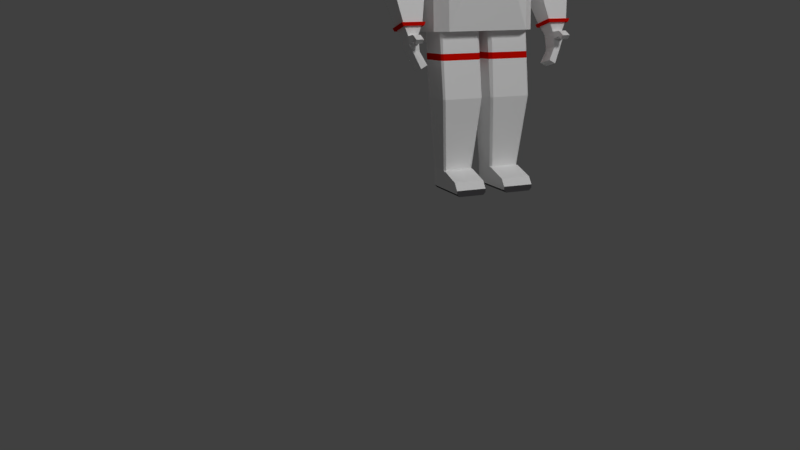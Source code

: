 # Source: Astronaut.blend  (saved by Blender 2.79.0; exported with 4.5.12 LTS)
import bpy
from mathutils import Matrix  # noqa: F401  (used for matrix-valued properties, if any)

bpy.ops.wm.read_factory_settings(use_empty=True)
scene = bpy.context.scene
scene.name = 'Scene'

# ---- collections
col_collection_1 = bpy.data.collections.new('Collection 1'); scene.collection.children.link(col_collection_1)

# ---- materials (node trees are filled in below, after node groups)
mat_white = bpy.data.materials.new('White')
mat_white.alpha_threshold = 0.0
mat_white.use_transparent_shadow = False
mat_white.diffuse_color = (1.0, 1.0, 1.0, 1.0)
mat_white.roughness = 0.5
mat_white.line_color = (0.0, 0.0, 0.0, 1.0)
mat_visor = bpy.data.materials.new('Visor')
mat_visor.alpha_threshold = 0.0
mat_visor.use_transparent_shadow = False
mat_visor.diffuse_color = (0.0, 0.0, 0.0, 1.0)
mat_visor.specular_color = (0.01739, 0.01739, 0.01739)
mat_visor.roughness = 0.5
mat_visor.specular_intensity = 1.0
mat_red = bpy.data.materials.new('Red')
mat_red.alpha_threshold = 0.0
mat_red.use_transparent_shadow = False
mat_red.diffuse_color = (0.8, 0.004052, 0.0, 1.0)
mat_red.roughness = 0.5
mat_blue = bpy.data.materials.new('Blue')
mat_blue.alpha_threshold = 0.0
mat_blue.use_transparent_shadow = False
mat_blue.diffuse_color = (0.003541, 0.009028, 0.2738, 1.0)
mat_blue.roughness = 0.5
mat_grey = bpy.data.materials.new('Grey')
mat_grey.alpha_threshold = 0.0
mat_grey.use_transparent_shadow = False
mat_grey.diffuse_color = (0.07127, 0.06933, 0.07323, 1.0)
mat_grey.roughness = 0.5

# ---- material node trees

# ---- world
world_world = bpy.data.worlds.new('World'); scene.world = world_world
world_world.color = (0.05088, 0.05088, 0.05088)
world_world.use_sun_shadow = False
world_world.sun_shadow_jitter_overblur = 0.0
world_world.cycles.sampling_method = 'MANUAL'

# ---- cameras
cam_camera = bpy.data.cameras.new('Camera')
cam_camera.clip_end = 100.0
cam_camera.lens = 35.0
cam_camera.sensor_width = 32.0
cam_camera.sensor_height = 18.0
cam_camera.ortho_scale = 7.314
cam_camera.dof.focus_distance = 0.0
cam_camera.dof.aperture_fstop = 128.0

# ---- lights
light_sun = bpy.data.lights.new('Sun', 'SUN')
light_sun.transmission_factor = 0.0
light_sun.angle = 0.1993
light_sun.energy = 1.0
light_sun.shadow_buffer_clip_start = 0.5
light_sun.shadow_soft_size = 0.1
light_sun.shadow_cascade_max_distance = 1000.0
light_lamp = bpy.data.lights.new('Lamp', 'POINT')
light_lamp.transmission_factor = 0.0
light_lamp.cutoff_distance = 30.0
light_lamp.energy = 100.0
light_lamp.shadow_buffer_clip_start = 1.001
light_lamp.shadow_soft_size = 0.1
light_lamp.shadow_maximum_resolution = 0.006
light_lamp.use_absolute_resolution = True

# ---- meshes
me_icosphere = bpy.data.meshes.new('Icosphere')
me_icosphere.from_pydata([(0.0, 0.0, -1.0), (-0.8944, 0.0, -0.4472), (-0.2764, 0.8506, -0.4472), (-0.7236, 0.5257, 0.4472), (0.0, 0.0, 1.0), (-0.07761, -0.2389, -0.9679), (-0.7534, 0.0, -0.6575), (-0.5257, 0.0, -0.8507), (-0.2511, 0.0, -0.9679), (-0.8311, -0.2389, -0.5023), (-0.2328, 0.7166, -0.6575), (-0.1625, 0.5, -0.8507), (-0.07761, 0.2389, -0.9679), (-0.8311, 0.2389, -0.5023), (-0.6882, 0.5, -0.5257), (-0.484, 0.7166, -0.5023), (-0.02964, 0.8642, -0.5023), (-0.9566, -0.1476, -0.2511), (-0.6872, 0.6817, 0.2512), (-0.5878, 0.809, -1.752e-08), (-0.436, 0.8642, -0.2512), (-0.9566, 0.1476, -0.2511), (-0.9511, 0.309, 1.752e-08), (-0.8607, 0.4429, 0.2512), (-0.1552, 0.9554, -0.2512), (0.0, 1.0, 1.752e-08), (-0.8506, 0.0, 0.5257), (-0.8127, 0.2952, 0.5023), (-0.5319, 0.6817, 0.5023), (-0.2629, 0.809, 0.5257), (-0.2032, -0.1476, 0.9679), (-0.4253, -0.309, 0.8507), (-0.2032, 0.1476, 0.9679), (-0.4253, 0.309, 0.8507), (-0.6095, 0.4429, 0.6575), (-0.1382, 0.4253, 0.8944), (-0.05279, 0.6882, 0.7236), (-0.3618, 0.5878, 0.7236), (-0.4472, 0.0, 0.8944), (-0.6708, 0.1625, 0.7236), (-0.6708, -0.1625, 0.7236), (-0.1382, -0.4253, 0.8944), (-0.1382, 0.9511, 0.2764), (-0.309, 0.9511, -4.92e-07), (-0.4472, 0.8506, 0.2764), (-0.9472, 0.1625, 0.2764), (-1.0, -3.608e-07, 6.232e-07), (-0.809, 0.5878, -7.845e-14), (-0.6708, 0.6882, -0.2764), (-0.8618, 0.4253, -0.2764), (1.0, 0.0, 0.0), (-0.4472, 0.5257, -0.7236), (-0.3618, 0.2629, -0.8944), (-0.6382, 0.2629, -0.7236), (-0.6382, -0.2629, -0.7236), (-0.3618, -0.2629, -0.8944), (-0.000324, -0.7477, -0.495), (-0.2399, -0.7384, -0.4437), (-0.1216, -0.8359, -0.2523), (-0.6416, -0.5671, 0.245), (-0.68, -0.4187, 0.4364), (-0.4916, -0.5671, 0.4876), (-0.5666, -0.3363, 0.6376), (-0.1966, -0.6051, -0.6449), (-0.1266, -0.3895, -0.8341), (-0.06872, -0.2115, -0.9381), (-0.4392, -0.6051, -0.495), (-0.6398, -0.3895, -0.5169), (-0.7843, -0.1881, -0.4824), (-0.8092, -0.3363, 0.245), (-0.8964, -0.2031, -0.003673), (-0.9095, -0.09713, -0.2319), (-0.3929, -0.7477, -0.2523), (-0.5418, -0.6912, -0.003674), (-0.2246, -0.6912, 0.5096), (-0.7629, -0.1937, 0.4876), (-0.8193, 0.04299, 0.49), (-0.4168, -0.2396, 0.8033), (-0.6558, -0.09456, 0.6807), (-0.1342, -0.3561, 0.8445), (-0.02251, -0.5707, 0.7043), (-0.3172, -0.4749, 0.7043), (-0.9137, 0.1675, 0.2698), (-0.8934, -0.05633, 0.2642), (-0.9514, 0.04309, 0.02686), (-0.4013, -0.7337, 0.2642), (-0.1066, -0.8294, 0.2642), (-0.2695, -0.8294, 0.0005337), (-0.7574, -0.475, -0.007881), (-0.6256, -0.5707, -0.2715), (-0.8078, -0.32, -0.2715), (-0.5869, -0.2217, -0.7021), (-0.4055, -0.4108, -0.7117), (-0.3208, -0.2217, -0.8665), (0.003865, -0.8731, -0.00328), (0.003864, 0.6387, 0.7571), (0.003864, 0.3092, -0.9402), (0.003865, 0.8092, 0.5715), (0.003864, 0.9989, 0.006253), (0.003865, -0.5808, -0.6922), (0.003865, 0.2149, 0.9679), (0.003865, -0.87, -0.04927), (0.003865, 0.9532, 0.2642), (0.003865, -0.01189, 0.9984), (0.003865, -0.8319, 0.2569), (0.003865, -0.7767, 0.4085), (0.003864, 0.6454, -0.7525), (0.003865, -0.2149, 0.9679), (0.003865, 0.01189, 0.9984), (0.003865, 0.9994, 1.73e-08), (0.003865, -0.3785, -0.8507), (0.003865, 0.4606, 0.8737), (0.003865, -0.2124, -0.9679), (0.003865, 0.9986, -0.007729), (0.003864, 0.2124, -0.9679), (0.003865, -0.6244, 0.6386), (0.003864, 0.8815, -0.4572), (0.003865, -0.4054, 0.8628), (0.003865, 0.9531, -0.2648), (0.003864, -0.3092, -0.9402), (0.003865, 0.6938, 0.7105), (0.003865, -0.8331, -0.2606), (0.003865, -0.8678, 0.05077), (0.003865, -0.002808, -0.9994), (0.003864, -0.5004, -0.7592), (0.003865, 0.4587, -0.8749), (0.003865, -0.3026, 0.9428), (0.003865, 0.8593, 0.5044), (0.003864, 0.8775, 0.4676), (0.003865, -0.7359, 0.4922), (0.003865, 0.3026, 0.9428), (0.003865, 0.0, 0.9995), (0.003865, 0.8579, -0.505), (0.003865, 0.693, -0.7123), (0.003865, -0.4606, 0.9058), (0.003864, -0.2689, -0.9119), (0.003865, 0.002808, -0.9994), (0.003865, 0.7926, -0.5923)], [], [(0, 123, 112, 5), (0, 5, 8), (0, 8, 12), (0, 12, 114, 136), (1, 9, 17), (2, 15, 20), (1, 17, 21), (2, 20, 24), (3, 27, 34), (35, 33, 32), (36, 37, 35), (35, 37, 33), (37, 34, 33), (36, 29, 37), (29, 28, 37), (37, 28, 34), (28, 3, 34), (32, 30, 4), (33, 38, 32), (34, 39, 33), (32, 38, 30), (38, 31, 30), (33, 39, 38), (39, 40, 38), (38, 40, 31), (34, 27, 39), (27, 26, 39), (39, 26, 40), (30, 107, 103, 4), (31, 41, 30), (30, 41, 126, 107), (41, 134, 126), (25, 42, 102, 98), (24, 43, 25), (42, 29, 127, 128), (25, 43, 42), (43, 44, 42), (42, 44, 29), (44, 28, 29), (24, 20, 43), (20, 19, 43), (43, 19, 44), (19, 18, 44), (44, 18, 28), (18, 3, 28), (23, 27, 3), (22, 45, 23), (21, 46, 22), (23, 45, 27), (45, 26, 27), (22, 46, 45), (21, 17, 46), (16, 2, 24), (18, 23, 3), (19, 47, 18), (20, 48, 19), (18, 47, 23), (47, 22, 23), (19, 48, 47), (48, 49, 47), (47, 49, 22), (49, 21, 22), (20, 15, 48), (15, 14, 48), (48, 14, 49), (14, 13, 49), (49, 13, 21), (13, 1, 21), (26, 45, 82, 76), (55, 5, 65, 93), (12, 11, 125, 96), (11, 10, 133, 106), (10, 2, 16), (10, 15, 2), (11, 51, 10), (12, 52, 11), (10, 51, 15), (51, 14, 15), (11, 52, 51), (52, 53, 51), (51, 53, 14), (53, 13, 14), (12, 8, 52), (8, 7, 52), (52, 7, 53), (7, 6, 53), (53, 6, 13), (6, 1, 13), (6, 9, 1), (7, 54, 6), (8, 55, 7), (6, 54, 9), (7, 55, 54), (40, 26, 76, 78), (17, 9, 68, 71), (8, 5, 55), (46, 17, 71, 84), (5, 119, 135, 65), (41, 31, 77, 79), (54, 55, 93, 91), (31, 40, 78, 77), (9, 54, 91, 68), (45, 46, 84, 82), (5, 112, 119), (57, 56, 58), (57, 58, 72), (60, 61, 62), (78, 62, 77), (76, 75, 78), (78, 75, 62), (75, 60, 62), (62, 81, 77), (77, 81, 79), (81, 80, 79), (56, 121, 58), (56, 63, 99), (62, 61, 81), (61, 74, 81), (81, 74, 80), (74, 129, 115, 80), (79, 80, 115, 117), (84, 83, 82), (82, 83, 76), (83, 75, 76), (71, 70, 84), (84, 70, 83), (70, 69, 83), (83, 69, 75), (69, 60, 75), (59, 61, 60), (73, 85, 59), (72, 87, 73), (59, 85, 61), (85, 74, 61), (73, 87, 85), (87, 86, 85), (85, 86, 74), (86, 105, 129, 74), (72, 58, 87), (58, 101, 94, 87), (87, 94, 122, 86), (86, 104, 105), (69, 59, 60), (70, 88, 69), (71, 90, 70), (69, 88, 59), (88, 73, 59), (70, 90, 88), (90, 89, 88), (88, 89, 73), (89, 72, 73), (71, 68, 90), (68, 67, 90), (90, 67, 89), (67, 66, 89), (89, 66, 72), (66, 57, 72), (58, 121, 101), (91, 67, 68), (93, 92, 91), (91, 92, 67), (92, 66, 67), (65, 64, 93), (93, 64, 92), (64, 63, 92), (92, 63, 66), (63, 57, 66), (63, 56, 57), (64, 124, 99, 63), (65, 135, 110, 64), (64, 110, 124), (128, 102, 42), (131, 108, 4), (132, 137, 16), (109, 113, 25), (103, 131, 4), (137, 133, 10, 16), (120, 97, 36), (95, 120, 36), (116, 132, 16), (106, 125, 11), (108, 100, 32, 4), (96, 114, 12), (111, 95, 36, 35), (113, 118, 24, 25), (117, 134, 41, 79), (97, 127, 29, 36), (100, 130, 35, 32), (122, 104, 86), (118, 116, 16, 24), (130, 111, 35), (98, 109, 25), (136, 123, 0)])
me_icosphere.polygons.foreach_set('use_smooth', [0, 0, 0, 0, 0, 0, 0, 0, 0, 0, 0, 0, 0, 0, 0, 0, 0, 0, 0, 0, 0, 0, 0, 0, 0, 0, 0, 0, 0, 0, 0, 0, 0, 0, 0, 0, 0, 0, 0, 0, 0, 0, 0, 0, 0, 0, 0, 0, 0, 0, 0, 0, 0, 0, 0, 0, 0, 0, 0, 0, 0, 0, 0, 0, 0, 0, 0, 0, 0, 0, 0, 0, 0, 0, 0, 0, 0, 0, 0, 0, 0, 0, 0, 0, 0, 0, 0, 0, 0, 0, 0, 0, 0, 0, 0, 0, 0, 0, 0, 0, 0, 0, 0, 0, 1, 1, 1, 1, 1, 1, 1, 1, 1, 1, 1, 1, 1, 1, 1, 1, 1, 1, 1, 1, 1, 1, 1, 1, 1, 1, 1, 1, 1, 1, 1, 1, 1, 1, 1, 1, 1, 1, 1, 1, 1, 1, 1, 1, 1, 1, 1, 1, 1, 1, 1, 1, 1, 1, 1, 1, 1, 1, 1, 1, 1, 1, 1, 1, 1, 1, 1, 0, 0, 0, 0, 0, 0, 0, 0, 0, 0, 0, 0, 0, 0, 0, 0, 0, 1, 0, 0, 0, 0])
me_icosphere.polygons.foreach_set('material_index', [0, 0, 0, 0, 0, 0, 0, 0, 0, 0, 0, 0, 0, 0, 0, 0, 0, 0, 0, 0, 0, 0, 0, 0, 0, 0, 0, 0, 0, 0, 0, 0, 0, 0, 0, 0, 0, 0, 0, 0, 0, 0, 0, 0, 0, 0, 0, 0, 0, 0, 0, 0, 0, 0, 0, 0, 0, 0, 0, 0, 0, 0, 0, 0, 0, 0, 0, 0, 0, 0, 0, 0, 0, 0, 0, 0, 0, 0, 0, 0, 0, 0, 0, 0, 0, 0, 0, 0, 0, 0, 0, 0, 0, 0, 0, 0, 0, 0, 0, 0, 0, 0, 0, 0, 1, 1, 1, 1, 1, 1, 1, 1, 1, 1, 1, 1, 1, 1, 1, 1, 1, 1, 1, 1, 1, 1, 1, 1, 1, 1, 1, 1, 1, 1, 1, 1, 1, 1, 1, 1, 1, 1, 1, 1, 1, 1, 1, 1, 1, 1, 1, 1, 1, 1, 1, 1, 1, 1, 1, 1, 1, 1, 1, 1, 1, 1, 1, 1, 1, 1, 1, 0, 0, 0, 0, 0, 0, 0, 0, 0, 0, 0, 0, 0, 0, 0, 0, 0, 1, 0, 0, 0, 0])
me_icosphere.materials.append(mat_white)
me_icosphere.materials.append(mat_visor)
me_icosphere.use_remesh_preserve_volume = False
me_icosphere.use_remesh_preserve_attributes = False
me_icosphere.use_mirror_vertex_groups = False
me_icosphere.update()
me_cube = bpy.data.meshes.new('Cube')
me_cube.from_pydata([(-0.3111, -0.6158, -0.1456), (-0.9093, -0.3019, -1.257), (-0.9093, -0.3019, 1.0), (-0.3111, -0.6158, 0.5326), (-0.9093, 0.3422, -1.257), (-0.7515, 0.5, -1.257), (-0.7515, 0.5, 1.0), (-0.9093, 0.3422, 1.0), (-0.2727, -0.2438, 1.201), (-0.3707, -0.1458, 1.201), (-0.3707, 0.1726, 1.201), (-0.2927, 0.2506, 1.201), (-1.509, -0.4694, -1.098), (-1.054, -0.3019, -0.4871), (-1.509, -0.1011, -1.183), (-1.62, -0.3019, -0.4871), (-1.054, -0.3019, 0.9316), (-1.177, -0.4694, -1.098), (-1.177, -0.1011, -1.183), (-1.054, 0.3422, 0.9316), (-1.62, -0.3019, 0.3514), (-1.62, 0.3422, 0.3514), (-1.054, -0.3019, 0.3514), (-1.054, 0.3422, 0.3514), (-0.8413, -0.3019, 0.9316), (-0.8413, 0.3422, 0.9316), (-0.8413, -0.3019, 0.3514), (-0.8413, 0.3422, 0.3514), (-1.62, -0.3019, 0.7242), (-1.412, -0.3019, 0.9316), (-1.412, 0.3422, 0.9316), (-1.62, 0.3422, 0.7242), (-1.62, 0.3422, -0.4871), (-1.054, 0.3422, -0.4871), (-1.43, -0.4704, -1.305), (-1.43, -0.1904, -1.369), (-1.255, -0.4704, -1.305), (-1.255, -0.1904, -1.369), (-1.374, -0.5288, -1.56), (-1.374, -0.2489, -1.624), (-1.255, -0.5288, -1.56), (-1.255, -0.2489, -1.624), (-1.252, -0.5762, -1.84), (-1.23, -0.2962, -1.901), (-1.143, -0.5762, -1.781), (-1.122, -0.2962, -1.841), (-1.255, -0.2196, -1.497), (-1.255, -0.4996, -1.432), (-1.43, -0.4996, -1.432), (-1.43, -0.2196, -1.497), (-1.408, -0.6337, -1.288), (-1.278, -0.6337, -1.288), (-1.278, -0.6201, -1.384), (-1.408, -0.6201, -1.384), (-1.408, -0.7798, -1.361), (-1.278, -0.7798, -1.361), (-1.278, -0.7087, -1.427), (-1.408, -0.7087, -1.427), (-0.7112, -0.5, -1.257), (-0.7112, -0.5, 1.0), (-1.054, -0.3019, 0.2171), (-1.62, -0.3019, 0.2171), (-1.62, 0.3422, 0.2171), (-1.054, 0.3422, 0.2171), (-1.194, -0.4696, -1.145), (-1.491, -0.4696, -1.145), (-1.194, -0.1212, -1.225), (-1.491, -0.1212, -1.225), (-1.549, -0.05547, -1.188), (-1.549, -0.5126, -1.083), (-1.137, -0.05547, -1.188), (-1.137, -0.5126, -1.083), (-1.527, -0.5129, -1.14), (-1.527, -0.08042, -1.24), (-1.159, -0.5129, -1.14), (-1.159, -0.08042, -1.24), (-0.71, -0.7839, -3.894), (-0.71, -0.6903, -3.767), (-0.178, -0.6903, -3.767), (-0.178, -0.7839, -3.894), (-0.178, -0.2042, -3.627), (-0.215, -0.2417, -3.627), (-0.178, -0.2769, -3.638), (-0.178, -0.2417, -3.664), (-0.1192, -0.4643, -2.379), (-0.08217, -0.4268, -2.379), (-0.1344, -0.336, -1.131), (-0.08217, -0.286, -1.131), (-0.1344, -0.3865, -1.621), (-0.08217, -0.3364, -1.621), (-0.1344, -0.398, -1.734), (-0.08217, -0.3479, -1.734), (-0.08217, -0.4268, -2.379), (-0.1192, -0.4643, -2.379), (-0.6772, -0.2417, -3.627), (-0.71, -0.2087, -3.627), (-0.71, -0.2417, -3.659), (-0.71, -0.2729, -3.636), (-0.8058, -0.303, -1.131), (-0.7731, -0.336, -1.131), (-0.7731, -0.4643, -2.379), (-0.8058, -0.4313, -2.379), (-0.8058, -0.3535, -1.621), (-0.7731, -0.3865, -1.621), (-0.7731, -0.398, -1.734), (-0.8058, -0.365, -1.734), (-0.71, 0.2316, -3.627), (-0.6596, 0.282, -3.627), (-0.7555, 0.3764, -1.131), (-0.8058, 0.326, -1.131), (-0.8058, 0.1977, -2.379), (-0.7555, 0.2481, -2.379), (-0.7555, 0.3259, -1.621), (-0.8058, 0.2756, -1.621), (-0.7555, 0.3144, -1.734), (-0.8058, 0.264, -1.734), (-0.2379, 0.282, -3.627), (-0.178, 0.222, -3.627), (-0.08217, 0.3164, -1.131), (-0.1421, 0.3764, -1.131), (-0.1421, 0.2481, -2.379), (-0.08217, 0.1881, -2.379), (-0.08217, 0.266, -1.621), (-0.1421, 0.3259, -1.621), (-0.08217, 0.2544, -1.734), (-0.1421, 0.3144, -1.734), (-0.6389, 0.282, -3.944), (-0.2337, 0.282, -3.944), (-0.6596, 0.282, -3.627), (-0.71, 0.2316, -3.627), (-0.178, 0.222, -3.627), (-0.2337, 0.282, -3.631), (-0.71, -0.2417, -3.952), (-0.6622, -0.2417, -4.0), (-0.71, -0.7839, -3.952), (-0.6622, -0.7839, -4.0), (-0.6622, 0.2109, -4.0), (-0.71, 0.2135, -3.952), (-0.6804, 0.2404, -3.977), (-0.2236, -0.2417, -4.0), (-0.178, -0.2417, -3.954), (-0.2236, -0.7839, -4.0), (-0.178, -0.7839, -3.954), (-0.178, 0.2122, -3.954), (-0.2236, 0.2109, -4.0), (-0.2019, 0.2414, -3.976), (-0.2611, 0.1476, 1.373), (-0.3061, 0.1025, 1.373), (-0.2495, -0.138, 1.373), (-0.3061, -0.08138, 1.373), (-0.7515, 0.5436, -0.655), (-0.7515, 0.5436, 0.9815), (-0.5302, 1.143, 0.5493), (-0.5302, 1.143, -0.6444), (-0.6617, 0.6153, -0.7324), (-0.6617, 1.072, -0.7324), (-0.5205, 0.7126, -0.7801), (-0.5205, 0.9742, -0.7801), (-0.6767, 0.6033, 0.9815), (-0.6767, 1.083, 0.9815), (-0.6767, 0.6033, 1.022), (-0.6767, 1.083, 1.022), (-0.737, 0.5605, 1.022), (-0.737, 1.126, 1.022), (-0.737, 0.5605, 1.254), (-0.737, 1.126, 1.254), (-0.6791, 0.6049, 1.311), (-0.6791, 1.082, 1.311), (-0.9795, 1.107, -0.9152), (-0.9795, 1.107, 0.8512), (-0.7917, 1.029, -0.9152), (-0.7917, 1.029, 0.8512), (-0.714, 0.8415, -0.9152), (-0.714, 0.8415, 0.8512), (-0.7917, 0.6537, -0.9152), (-0.7917, 0.6537, 0.8512), (-0.9795, 0.576, -0.9152), (-0.9795, 0.576, 0.8512), (-1.167, 0.6537, -0.9152), (-1.167, 0.6537, 0.8512), (-1.245, 0.8415, -0.9152), (-1.245, 0.8415, 0.8512), (-1.167, 1.029, -0.9152), (-1.167, 1.029, 0.8512), (-0.8248, 0.9962, 0.9526), (-0.9795, 1.06, 0.9526), (-0.7607, 0.8415, 0.9526), (-0.8248, 0.6868, 0.9526), (-0.9795, 0.6227, 0.9526), (-1.134, 0.6868, 0.9526), (-1.198, 0.8415, 0.9526), (-1.134, 0.9962, 0.9526), (-0.907, 0.914, 1.005), (-0.9795, 0.9441, 1.005), (-0.8769, 0.8415, 1.005), (-0.907, 0.769, 1.005), (-0.9795, 0.7389, 1.005), (-1.052, 0.769, 1.005), (-1.082, 0.8415, 1.005), (-1.052, 0.914, 1.005), (-0.9795, 1.062, -1.021), (-0.8239, 0.9971, -1.021), (-0.7594, 0.8415, -1.021), (-0.8239, 0.6859, -1.021), (-0.9795, 0.6214, -1.021), (-1.135, 0.6859, -1.021), (-1.2, 0.8415, -1.021), (-1.135, 0.9971, -1.021), (-0.9795, 0.9702, -1.063), (-0.8885, 0.9325, -1.063), (-0.8508, 0.8415, -1.063), (-0.8885, 0.7505, -1.063), (-0.9795, 0.7128, -1.063), (-1.071, 0.7505, -1.063), (-1.108, 0.8415, -1.063), (-1.071, 0.9325, -1.063), (-0.9795, 1.107, 0.2404), (-0.7917, 1.029, 0.2404), (-0.714, 0.8415, 0.2404), (-0.7917, 0.6537, 0.2404), (-0.9795, 0.576, 0.2404), (-1.167, 0.6537, 0.2404), (-1.245, 0.8415, 0.2404), (-1.167, 1.029, 0.2404), (-0.7917, 1.029, -0.3374), (-0.714, 0.8415, -0.3374), (-0.7917, 0.6537, -0.3374), (-0.9795, 0.576, -0.3374), (-1.167, 0.6537, -0.3374), (-1.245, 0.8415, -0.3374), (-1.167, 1.029, -0.3374), (-0.9795, 1.107, -0.3374), (-0.7515, 1.143, 0.9815), (-0.7515, 1.143, -0.655), (-0.4816, 1.375, 0.4401), (-0.4816, 1.375, -0.5352), (-0.4935, 1.487, 0.4641), (-0.4935, 1.487, -0.5591), (-0.3053, 1.59, 0.07391), (-0.3053, 1.59, -0.169), (-0.4211, 1.252, 0.8159), (-0.3694, 1.252, 0.715), (-0.838, 0.5531, -0.8733), (-0.838, 1.134, -0.8733), (-0.838, 0.5531, -1.353), (-0.838, 1.134, -1.353), (-0.7124, 0.6401, -1.42), (-0.7124, 1.047, -1.42), (-0.4444, 0.7931, -1.486), (-0.4444, 0.8937, -1.486), (0.0, -0.2438, 1.201), (0.0, 0.2506, 1.201), (0.0, 0.5, -1.257), (0.0, -0.5, -1.257), (0.0, 0.5, 1.0), (0.0, -0.5, 1.0), (0.3111, -0.6158, -0.1456), (0.9093, -0.3019, -1.257), (0.9093, -0.3019, 1.0), (0.3111, -0.6158, 0.5326), (0.9093, 0.3422, -1.257), (0.7515, 0.5, -1.257), (0.7515, 0.5, 1.0), (0.9093, 0.3422, 1.0), (0.2727, -0.2438, 1.201), (0.3707, -0.1458, 1.201), (0.3707, 0.1726, 1.201), (0.2927, 0.2506, 1.201), (1.509, -0.4694, -1.098), (1.054, -0.3019, -0.4871), (1.509, -0.1011, -1.183), (1.62, -0.3019, -0.4871), (1.054, -0.3019, 0.9316), (1.177, -0.4694, -1.098), (1.177, -0.1011, -1.183), (1.054, 0.3422, 0.9316), (1.62, -0.3019, 0.3514), (1.62, 0.3422, 0.3514), (1.054, -0.3019, 0.3514), (1.054, 0.3422, 0.3514), (0.8413, -0.3019, 0.9316), (0.8413, 0.3422, 0.9316), (0.8413, -0.3019, 0.3514), (0.8413, 0.3422, 0.3514), (1.62, -0.3019, 0.7242), (1.412, -0.3019, 0.9316), (1.412, 0.3422, 0.9316), (1.62, 0.3422, 0.7242), (1.62, 0.3422, -0.4871), (1.054, 0.3422, -0.4871), (1.43, -0.4704, -1.305), (1.43, -0.1904, -1.369), (1.255, -0.4704, -1.305), (1.255, -0.1904, -1.369), (1.374, -0.5288, -1.56), (1.374, -0.2489, -1.624), (1.255, -0.5288, -1.56), (1.255, -0.2489, -1.624), (1.252, -0.5762, -1.84), (1.23, -0.2962, -1.901), (1.143, -0.5762, -1.781), (1.122, -0.2962, -1.841), (1.255, -0.2196, -1.497), (1.255, -0.4996, -1.432), (1.43, -0.4996, -1.432), (1.43, -0.2196, -1.497), (1.408, -0.6337, -1.288), (1.278, -0.6337, -1.288), (1.278, -0.6201, -1.384), (1.408, -0.6201, -1.384), (1.408, -0.7798, -1.361), (1.278, -0.7798, -1.361), (1.278, -0.7087, -1.427), (1.408, -0.7087, -1.427), (0.7112, -0.5, -1.257), (0.7112, -0.5, 1.0), (0.0, -0.6158, -0.1456), (0.0, -0.6158, 0.5326), (1.054, -0.3019, 0.2171), (1.62, -0.3019, 0.2171), (1.62, 0.3422, 0.2171), (1.054, 0.3422, 0.2171), (1.194, -0.4696, -1.145), (1.491, -0.4696, -1.145), (1.194, -0.1212, -1.225), (1.491, -0.1212, -1.225), (1.549, -0.05547, -1.188), (1.549, -0.5126, -1.083), (1.137, -0.05547, -1.188), (1.137, -0.5126, -1.083), (1.527, -0.5129, -1.14), (1.527, -0.08042, -1.24), (1.159, -0.5129, -1.14), (1.159, -0.08042, -1.24), (0.71, -0.7839, -3.894), (0.71, -0.6903, -3.767), (0.178, -0.6903, -3.767), (0.178, -0.7839, -3.894), (0.178, -0.2042, -3.627), (0.215, -0.2417, -3.627), (0.178, -0.2769, -3.638), (0.178, -0.2417, -3.664), (0.1192, -0.4643, -2.379), (0.08217, -0.4268, -2.379), (0.1344, -0.336, -1.131), (0.08217, -0.286, -1.131), (0.1344, -0.3865, -1.621), (0.08217, -0.3364, -1.621), (0.1344, -0.398, -1.734), (0.08217, -0.3479, -1.734), (0.08217, -0.4268, -2.379), (0.1192, -0.4643, -2.379), (0.6772, -0.2417, -3.627), (0.71, -0.2087, -3.627), (0.71, -0.2417, -3.659), (0.71, -0.2729, -3.636), (0.8058, -0.303, -1.131), (0.7731, -0.336, -1.131), (0.7731, -0.4643, -2.379), (0.8058, -0.4313, -2.379), (0.8058, -0.3535, -1.621), (0.7731, -0.3865, -1.621), (0.7731, -0.398, -1.734), (0.8058, -0.365, -1.734), (0.71, 0.2316, -3.627), (0.6596, 0.282, -3.627), (0.7555, 0.3764, -1.131), (0.8058, 0.326, -1.131), (0.8058, 0.1977, -2.379), (0.7555, 0.2481, -2.379), (0.7555, 0.3259, -1.621), (0.8058, 0.2756, -1.621), (0.7555, 0.3144, -1.734), (0.8058, 0.264, -1.734), (0.2379, 0.282, -3.627), (0.178, 0.222, -3.627), (0.08217, 0.3164, -1.131), (0.1421, 0.3764, -1.131), (0.1421, 0.2481, -2.379), (0.08217, 0.1881, -2.379), (0.08217, 0.266, -1.621), (0.1421, 0.3259, -1.621), (0.08217, 0.2544, -1.734), (0.1421, 0.3144, -1.734), (0.6389, 0.282, -3.944), (0.2337, 0.282, -3.944), (0.6596, 0.282, -3.627), (0.71, 0.2316, -3.627), (0.178, 0.222, -3.627), (0.2337, 0.282, -3.631), (0.71, -0.2417, -3.952), (0.6622, -0.2417, -4.0), (0.71, -0.7839, -3.952), (0.6622, -0.7839, -4.0), (0.6622, 0.2109, -4.0), (0.71, 0.2135, -3.952), (0.6804, 0.2404, -3.977), (0.2236, -0.2417, -4.0), (0.178, -0.2417, -3.954), (0.2236, -0.7839, -4.0), (0.178, -0.7839, -3.954), (0.178, 0.2122, -3.954), (0.2236, 0.2109, -4.0), (0.2019, 0.2414, -3.976), (0.2611, 0.1476, 1.373), (0.0, 0.1476, 1.373), (0.3061, 0.1025, 1.373), (0.2495, -0.138, 1.373), (0.3061, -0.08138, 1.373), (0.0, -0.138, 1.373), (0.0, 0.5436, -0.655), (0.0, 0.5436, 0.9815), (0.7515, 0.5436, -0.655), (0.7515, 0.5436, 0.9815), (0.0, 1.143, -0.655), (0.0, 1.143, 0.9815), (0.5302, 1.143, 0.5493), (0.5302, 1.143, -0.6444), (0.0, 0.6153, -0.7324), (0.6617, 0.6153, -0.7324), (0.0, 1.072, -0.7324), (0.6617, 1.072, -0.7324), (0.0, 0.7126, -0.7801), (0.5205, 0.7126, -0.7801), (0.0, 0.9742, -0.7801), (0.5205, 0.9742, -0.7801), (0.6767, 0.6033, 0.9815), (0.0, 0.6033, 0.9815), (0.6767, 1.083, 0.9815), (0.0, 1.083, 0.9815), (0.6767, 0.6033, 1.022), (0.0, 0.6033, 1.022), (0.6767, 1.083, 1.022), (0.0, 1.083, 1.022), (0.737, 0.5605, 1.022), (0.0, 0.5605, 1.022), (0.737, 1.126, 1.022), (0.0, 1.126, 1.022), (0.737, 0.5605, 1.254), (0.0, 0.5605, 1.254), (0.737, 1.126, 1.254), (0.0, 1.126, 1.254), (0.6791, 0.6049, 1.311), (0.0, 0.6049, 1.311), (0.6791, 1.082, 1.311), (0.0, 1.082, 1.311), (0.9795, 1.107, -0.9152), (0.9795, 1.107, 0.8512), (0.7917, 1.029, -0.9152), (0.7917, 1.029, 0.8512), (0.714, 0.8415, -0.9152), (0.714, 0.8415, 0.8512), (0.7917, 0.6537, -0.9152), (0.7917, 0.6537, 0.8512), (0.9795, 0.576, -0.9152), (0.9795, 0.576, 0.8512), (1.167, 0.6537, -0.9152), (1.167, 0.6537, 0.8512), (1.245, 0.8415, -0.9152), (1.245, 0.8415, 0.8512), (1.167, 1.029, -0.9152), (1.167, 1.029, 0.8512), (0.8248, 0.9962, 0.9526), (0.9795, 1.06, 0.9526), (0.7607, 0.8415, 0.9526), (0.8248, 0.6868, 0.9526), (0.9795, 0.6227, 0.9526), (1.134, 0.6868, 0.9526), (1.198, 0.8415, 0.9526), (1.134, 0.9962, 0.9526), (0.907, 0.914, 1.005), (0.9795, 0.9441, 1.005), (0.8769, 0.8415, 1.005), (0.907, 0.769, 1.005), (0.9795, 0.7389, 1.005), (1.052, 0.769, 1.005), (1.082, 0.8415, 1.005), (1.052, 0.914, 1.005), (0.9795, 1.062, -1.021), (0.8239, 0.9971, -1.021), (0.7594, 0.8415, -1.021), (0.8239, 0.6859, -1.021), (0.9795, 0.6214, -1.021), (1.135, 0.6859, -1.021), (1.2, 0.8415, -1.021), (1.135, 0.9971, -1.021), (0.9795, 0.9702, -1.063), (0.8885, 0.9325, -1.063), (0.8508, 0.8415, -1.063), (0.8885, 0.7505, -1.063), (0.9795, 0.7128, -1.063), (1.071, 0.7505, -1.063), (1.108, 0.8415, -1.063), (1.071, 0.9325, -1.063), (0.9795, 1.107, 0.2404), (0.7917, 1.029, 0.2404), (0.714, 0.8415, 0.2404), (0.7917, 0.6537, 0.2404), (0.9795, 0.576, 0.2404), (1.167, 0.6537, 0.2404), (1.245, 0.8415, 0.2404), (1.167, 1.029, 0.2404), (0.7917, 1.029, -0.3374), (0.714, 0.8415, -0.3374), (0.7917, 0.6537, -0.3374), (0.9795, 0.576, -0.3374), (1.167, 0.6537, -0.3374), (1.245, 0.8415, -0.3374), (1.167, 1.029, -0.3374), (0.9795, 1.107, -0.3374), (0.7515, 1.143, 0.9815), (0.7515, 1.143, -0.655), (0.0, 1.143, 0.5493), (0.0, 1.143, -0.6444), (0.0, 1.375, -0.5352), (0.0, 1.375, 0.4401), (0.4816, 1.375, 0.4401), (0.4816, 1.375, -0.5352), (0.0, 1.487, -0.5591), (0.0, 1.487, 0.4641), (0.4935, 1.487, 0.4641), (0.4935, 1.487, -0.5591), (0.0, 1.59, -0.169), (0.0, 1.59, 0.07391), (0.3053, 1.59, 0.07391), (0.3053, 1.59, -0.169), (0.4211, 1.252, 0.8159), (0.0, 1.252, 0.8159), (0.3694, 1.252, 0.715), (0.0, 1.252, 0.715), (0.0, 0.5531, -0.8733), (0.838, 0.5531, -0.8733), (0.0, 1.134, -0.8733), (0.838, 1.134, -0.8733), (0.0, 0.5531, -1.353), (0.838, 0.5531, -1.353), (0.0, 1.134, -1.353), (0.838, 1.134, -1.353), (0.0, 0.6401, -1.42), (0.7124, 0.6401, -1.42), (0.0, 1.047, -1.42), (0.7124, 1.047, -1.42), (0.0, 0.7931, -1.486), (0.4444, 0.7931, -1.486), (0.0, 0.8937, -1.486), (0.4444, 0.8937, -1.486), (-0.2075, 1.032, 1.987), (-0.2075, 1.032, 0.446), (-0.4421, 1.032, 0.8202), (-0.4421, 1.032, 2.361), (-0.4006, 1.015, 0.8202), (-0.4006, 1.015, 2.361), (-0.3834, 0.9738, 0.8202), (-0.3834, 0.9738, 2.361), (-0.4006, 0.9323, 0.8202), (-0.4006, 0.9323, 2.361), (-0.4421, 0.9152, 0.8202), (-0.4421, 0.9152, 2.361), (-0.4835, 0.9323, 0.8202), (-0.4835, 0.9323, 2.361), (-0.5007, 0.9738, 0.8202), (-0.5007, 0.9738, 2.361), (-0.4835, 1.015, 0.8202), (-0.4835, 1.015, 2.361), (-0.166, 1.015, 0.446), (-0.166, 1.015, 1.987), (-0.1488, 0.9738, 0.446), (-0.1488, 0.9738, 1.987), (-0.166, 0.9323, 0.446), (-0.166, 0.9323, 1.987), (-0.2075, 0.9152, 0.446), (-0.2075, 0.9152, 1.987), (-0.249, 0.9323, 0.446), (-0.249, 0.9323, 1.987), (-0.2661, 0.9738, 0.446), (-0.2661, 0.9738, 1.987), (-0.249, 1.015, 0.446), (-0.249, 1.015, 1.987)], [], [(252, 253, 58, 1, 4, 5), (7, 2, 9, 10), (9, 8, 148, 149), (1, 2, 7, 4), (58, 59, 2, 1), (316, 317, 3, 0), (4, 7, 6, 5), (254, 252, 5, 6), (2, 59, 8, 9), (59, 255, 250, 8), (254, 6, 11, 251), (6, 7, 10, 11), (30, 19, 23, 21, 31), (16, 24, 25, 19), (65, 34, 36, 64), (20, 28, 31, 21), (20, 22, 16, 29, 28), (32, 33, 18, 14), (12, 15, 32, 14), (61, 60, 22, 20), (60, 63, 23, 22), (61, 20, 21, 62), (26, 27, 25, 24), (23, 27, 26, 22), (19, 25, 27, 23), (22, 26, 24, 16), (28, 29, 30, 31), (29, 16, 19, 30), (17, 18, 33, 13), (12, 17, 13, 15), (62, 63, 33, 32), (47, 40, 41, 46), (64, 36, 37, 66), (67, 35, 34, 65), (66, 37, 35, 67), (38, 42, 44, 40), (48, 38, 40, 47), (49, 39, 38, 48), (46, 41, 39, 49), (43, 45, 44, 42), (39, 43, 42, 38), (41, 45, 43, 39), (40, 44, 45, 41), (37, 46, 49, 35), (35, 49, 48, 34), (47, 52, 53, 48), (36, 47, 46, 37), (53, 57, 54, 50), (34, 50, 51, 36), (36, 51, 52, 47), (48, 53, 50, 34), (54, 57, 56, 55), (50, 54, 55, 51), (52, 56, 57, 53), (51, 55, 56, 52), (103, 88, 86, 99), (98, 99, 86, 87, 118, 119, 108, 109), (100, 84, 93, 90, 104), (136, 144, 139, 133), (108, 119, 123, 112), (101, 105, 115, 110), (84, 85, 92, 93), (112, 123, 125, 114), (95, 101, 110, 106), (128, 107, 116, 131, 127, 126), (97, 96, 132, 134, 76, 77), (130, 117, 80, 83, 140, 143), (96, 95, 106, 129, 137, 132), (82, 81, 94, 97, 77, 78), (138, 137, 129, 128, 126), (102, 98, 109, 113), (0, 3, 59, 58), (316, 0, 58, 253), (3, 317, 255, 59), (21, 23, 63, 62), (15, 61, 62, 32), (13, 33, 63, 60), (15, 13, 60, 61), (65, 64, 74, 72), (18, 17, 71, 70), (17, 12, 69, 71), (66, 67, 73, 75), (70, 75, 73, 68), (68, 73, 72, 69), (71, 74, 75, 70), (69, 72, 74, 71), (12, 14, 68, 69), (67, 65, 72, 73), (14, 18, 70, 68), (64, 66, 75, 74), (92, 85, 121, 124, 91), (114, 125, 120, 111), (104, 90, 88, 103), (91, 124, 122, 89), (105, 102, 113, 115), (78, 77, 76, 79), (111, 120, 116, 107), (80, 81, 82, 83), (84, 81, 80, 85), (130, 143, 145, 127, 131), (86, 88, 89, 87), (88, 90, 91, 89), (92, 91, 90, 93), (89, 122, 118, 87), (94, 95, 96, 97), (101, 95, 94, 100), (105, 101, 100, 104), (98, 102, 103, 99), (102, 105, 104, 103), (94, 81, 84, 100), (116, 117, 130, 131), (113, 109, 108, 112), (106, 110, 111, 107), (115, 113, 112, 114), (110, 115, 114, 111), (106, 107, 128, 129), (123, 119, 118, 122), (116, 120, 121, 117), (125, 123, 122, 124), (120, 125, 124, 121), (80, 117, 121, 85), (126, 127, 145, 144, 136, 138), (140, 83, 82, 78, 79, 142), (136, 137, 138), (134, 132, 133, 135), (132, 137, 136, 133), (79, 76, 134, 135, 141, 142), (143, 144, 145), (140, 142, 141, 139), (143, 140, 139, 144), (133, 139, 141, 135), (405, 146, 147, 149, 148, 409), (8, 250, 409, 148), (251, 11, 146, 405), (10, 9, 149, 147), (11, 10, 147, 146), (411, 151, 150, 410), (152, 512, 515, 234), (410, 150, 154, 418), (150, 151, 232, 233), (232, 151, 158, 159), (154, 155, 157, 156), (150, 233, 155, 154), (233, 414, 420, 155), (156, 157, 243, 242), (418, 154, 156, 422), (155, 420, 424, 157), (159, 158, 160, 161), (415, 232, 159, 429), (151, 411, 427, 158), (433, 161, 163, 437), (158, 427, 431, 160), (429, 159, 161, 433), (437, 163, 165, 441), (161, 160, 162, 163), (160, 431, 435, 162), (164, 439, 443, 166), (163, 162, 164, 165), (162, 435, 439, 164), (166, 443, 445, 167), (441, 165, 167, 445), (165, 164, 166, 167), (216, 169, 171, 217), (217, 171, 173, 218), (218, 173, 175, 219), (219, 175, 177, 220), (220, 177, 179, 221), (221, 179, 181, 222), (175, 173, 186, 187), (222, 181, 183, 223), (223, 183, 169, 216), (180, 182, 207, 206), (191, 190, 198, 199), (181, 179, 189, 190), (177, 175, 187, 188), (183, 181, 190, 191), (173, 171, 184, 186), (179, 177, 188, 189), (169, 183, 191, 185), (171, 169, 185, 184), (192, 193, 199, 198, 197, 196, 195, 194), (189, 188, 196, 197), (187, 186, 194, 195), (184, 185, 193, 192), (185, 191, 199, 193), (190, 189, 197, 198), (188, 187, 195, 196), (186, 184, 192, 194), (207, 200, 208, 215), (170, 172, 202, 201), (176, 178, 205, 204), (182, 168, 200, 207), (168, 170, 201, 200), (172, 174, 203, 202), (178, 180, 206, 205), (174, 176, 204, 203), (208, 209, 210, 211, 212, 213, 214, 215), (205, 206, 214, 213), (203, 204, 212, 211), (201, 202, 210, 209), (206, 207, 215, 214), (204, 205, 213, 212), (202, 203, 211, 210), (200, 201, 209, 208), (230, 223, 216, 231), (229, 222, 223, 230), (228, 221, 222, 229), (227, 220, 221, 228), (226, 219, 220, 227), (225, 218, 219, 226), (224, 217, 218, 225), (231, 216, 217, 224), (168, 231, 224, 170), (170, 224, 225, 172), (172, 225, 226, 174), (174, 226, 227, 176), (176, 227, 228, 178), (178, 228, 229, 180), (180, 229, 230, 182), (182, 230, 231, 168), (152, 153, 233, 232), (152, 232, 240, 241), (153, 513, 414, 233), (234, 515, 519, 236), (513, 153, 235, 514), (153, 152, 234, 235), (236, 519, 523, 238), (514, 235, 237, 518), (235, 234, 236, 237), (523, 522, 239, 238), (518, 237, 239, 522), (237, 236, 238, 239), (529, 241, 240, 527), (232, 415, 527, 240), (512, 152, 241, 529), (243, 532, 536, 245), (422, 156, 242, 530), (157, 424, 532, 243), (534, 244, 246, 538), (242, 243, 245, 244), (530, 242, 244, 534), (246, 247, 249, 248), (245, 536, 540, 247), (244, 245, 247, 246), (542, 248, 249, 544), (538, 246, 248, 542), (247, 540, 544, 249), (252, 261, 260, 257, 314, 253), (263, 266, 265, 258), (265, 408, 407, 264), (257, 260, 263, 258), (314, 257, 258, 315), (316, 256, 259, 317), (260, 261, 262, 263), (254, 262, 261, 252), (258, 265, 264, 315), (315, 264, 250, 255), (254, 251, 267, 262), (262, 267, 266, 263), (286, 287, 277, 279, 275), (272, 275, 281, 280), (323, 322, 292, 290), (276, 277, 287, 284), (276, 284, 285, 272, 278), (288, 270, 274, 289), (268, 270, 288, 271), (319, 276, 278, 318), (318, 278, 279, 321), (319, 320, 277, 276), (282, 280, 281, 283), (279, 278, 282, 283), (275, 279, 283, 281), (278, 272, 280, 282), (284, 287, 286, 285), (285, 286, 275, 272), (273, 269, 289, 274), (268, 271, 269, 273), (320, 288, 289, 321), (303, 302, 297, 296), (322, 324, 293, 292), (325, 323, 290, 291), (324, 325, 291, 293), (294, 296, 300, 298), (304, 303, 296, 294), (305, 304, 294, 295), (302, 305, 295, 297), (299, 298, 300, 301), (295, 294, 298, 299), (297, 295, 299, 301), (296, 297, 301, 300), (293, 291, 305, 302), (291, 290, 304, 305), (303, 304, 309, 308), (292, 293, 302, 303), (309, 306, 310, 313), (290, 292, 307, 306), (292, 303, 308, 307), (304, 290, 306, 309), (310, 311, 312, 313), (306, 307, 311, 310), (308, 309, 313, 312), (307, 308, 312, 311), (361, 357, 344, 346), (356, 367, 366, 377, 376, 345, 344, 357), (358, 362, 348, 351, 342), (394, 391, 397, 402), (366, 370, 381, 377), (359, 368, 373, 363), (342, 351, 350, 343), (370, 372, 383, 381), (353, 364, 368, 359), (386, 384, 385, 389, 374, 365), (355, 335, 334, 392, 390, 354), (388, 401, 398, 341, 338, 375), (354, 390, 395, 387, 364, 353), (340, 336, 335, 355, 352, 339), (396, 384, 386, 387, 395), (360, 371, 367, 356), (256, 314, 315, 259), (316, 253, 314, 256), (259, 315, 255, 317), (277, 320, 321, 279), (271, 288, 320, 319), (269, 318, 321, 289), (271, 319, 318, 269), (323, 330, 332, 322), (274, 328, 329, 273), (273, 329, 327, 268), (324, 333, 331, 325), (328, 326, 331, 333), (326, 327, 330, 331), (329, 328, 333, 332), (327, 329, 332, 330), (268, 327, 326, 270), (325, 331, 330, 323), (270, 326, 328, 274), (322, 332, 333, 324), (350, 349, 382, 379, 343), (372, 369, 378, 383), (362, 361, 346, 348), (349, 347, 380, 382), (363, 373, 371, 360), (336, 337, 334, 335), (369, 365, 374, 378), (338, 341, 340, 339), (342, 343, 338, 339), (388, 389, 385, 403, 401), (344, 345, 347, 346), (346, 347, 349, 348), (350, 351, 348, 349), (347, 345, 376, 380), (352, 355, 354, 353), (359, 358, 352, 353), (363, 362, 358, 359), (356, 357, 361, 360), (360, 361, 362, 363), (352, 358, 342, 339), (374, 389, 388, 375), (371, 370, 366, 367), (364, 365, 369, 368), (373, 372, 370, 371), (368, 369, 372, 373), (364, 387, 386, 365), (381, 380, 376, 377), (374, 375, 379, 378), (383, 382, 380, 381), (378, 379, 382, 383), (338, 343, 379, 375), (384, 396, 394, 402, 403, 385), (398, 400, 337, 336, 340, 341), (394, 396, 395), (392, 393, 391, 390), (390, 391, 394, 395), (337, 400, 399, 393, 392, 334), (401, 403, 402), (398, 397, 399, 400), (401, 402, 397, 398), (391, 393, 399, 397), (405, 409, 407, 408, 406, 404), (264, 407, 409, 250), (251, 405, 404, 267), (266, 406, 408, 265), (267, 404, 406, 266), (411, 410, 412, 413), (416, 516, 515, 512), (410, 418, 419, 412), (412, 511, 510, 413), (510, 428, 426, 413), (419, 423, 425, 421), (412, 419, 421, 511), (511, 421, 420, 414), (423, 531, 533, 425), (418, 422, 423, 419), (421, 425, 424, 420), (428, 432, 430, 426), (415, 429, 428, 510), (413, 426, 427, 411), (433, 437, 436, 432), (426, 430, 431, 427), (429, 433, 432, 428), (437, 441, 440, 436), (432, 436, 434, 430), (430, 434, 435, 431), (438, 442, 443, 439), (436, 440, 438, 434), (434, 438, 439, 435), (442, 444, 445, 443), (441, 445, 444, 440), (440, 444, 442, 438), (494, 495, 449, 447), (495, 496, 451, 449), (496, 497, 453, 451), (497, 498, 455, 453), (498, 499, 457, 455), (499, 500, 459, 457), (453, 465, 464, 451), (500, 501, 461, 459), (501, 494, 447, 461), (458, 484, 485, 460), (469, 477, 476, 468), (459, 468, 467, 457), (455, 466, 465, 453), (461, 469, 468, 459), (451, 464, 462, 449), (457, 467, 466, 455), (447, 463, 469, 461), (449, 462, 463, 447), (470, 472, 473, 474, 475, 476, 477, 471), (467, 475, 474, 466), (465, 473, 472, 464), (462, 470, 471, 463), (463, 471, 477, 469), (468, 476, 475, 467), (466, 474, 473, 465), (464, 472, 470, 462), (485, 493, 486, 478), (448, 479, 480, 450), (454, 482, 483, 456), (460, 485, 478, 446), (446, 478, 479, 448), (450, 480, 481, 452), (456, 483, 484, 458), (452, 481, 482, 454), (486, 493, 492, 491, 490, 489, 488, 487), (483, 491, 492, 484), (481, 489, 490, 482), (479, 487, 488, 480), (484, 492, 493, 485), (482, 490, 491, 483), (480, 488, 489, 481), (478, 486, 487, 479), (508, 509, 494, 501), (507, 508, 501, 500), (506, 507, 500, 499), (505, 506, 499, 498), (504, 505, 498, 497), (503, 504, 497, 496), (502, 503, 496, 495), (509, 502, 495, 494), (446, 448, 502, 509), (448, 450, 503, 502), (450, 452, 504, 503), (452, 454, 505, 504), (454, 456, 506, 505), (456, 458, 507, 506), (458, 460, 508, 507), (460, 446, 509, 508), (416, 510, 511, 417), (416, 528, 526, 510), (417, 511, 414, 513), (516, 520, 519, 515), (513, 514, 517, 417), (417, 517, 516, 416), (520, 524, 523, 519), (514, 518, 521, 517), (517, 521, 520, 516), (523, 524, 525, 522), (518, 522, 525, 521), (521, 525, 524, 520), (529, 527, 526, 528), (510, 526, 527, 415), (512, 529, 528, 416), (533, 537, 536, 532), (422, 530, 531, 423), (425, 533, 532, 424), (534, 538, 539, 535), (531, 535, 537, 533), (530, 534, 535, 531), (539, 543, 545, 541), (537, 541, 540, 536), (535, 539, 541, 537), (542, 544, 545, 543), (538, 542, 543, 539), (541, 545, 544, 540), (565, 546, 577, 575, 573, 571, 569, 567), (548, 549, 551, 550), (572, 573, 575, 574), (550, 551, 553, 552), (570, 571, 573, 572), (552, 553, 555, 554), (568, 569, 571, 570), (554, 555, 557, 556), (547, 564, 566, 568, 570, 572, 574, 576), (566, 567, 569, 568), (556, 557, 559, 558), (576, 577, 546, 547), (564, 565, 567, 566), (558, 559, 561, 560), (551, 549, 563, 561, 559, 557, 555, 553), (547, 546, 565, 564), (560, 561, 563, 562), (574, 575, 577, 576), (562, 563, 549, 548), (548, 550, 552, 554, 556, 558, 560, 562)])
me_cube.polygons.foreach_set('material_index', [0, 0, 0, 0, 0, 2, 0, 0, 0, 0, 0, 0, 0, 0, 0, 0, 0, 0, 0, 1, 1, 1, 0, 0, 0, 0, 0, 0, 0, 0, 0, 0, 0, 0, 0, 0, 0, 0, 0, 0, 0, 0, 0, 0, 0, 0, 0, 0, 0, 0, 0, 0, 0, 0, 0, 0, 0, 0, 3, 0, 0, 0, 1, 0, 0, 0, 0, 0, 0, 0, 0, 0, 0, 0, 1, 0, 0, 0, 1, 1, 1, 1, 1, 1, 1, 1, 1, 1, 1, 1, 0, 0, 1, 1, 1, 0, 0, 0, 0, 0, 0, 1, 0, 0, 0, 0, 0, 0, 1, 0, 0, 0, 0, 1, 0, 0, 0, 0, 1, 0, 0, 3, 0, 0, 3, 3, 3, 0, 3, 3, 3, 0, 0, 0, 0, 0, 0, 0, 0, 0, 0, 0, 0, 0, 0, 0, 0, 0, 0, 0, 0, 0, 0, 0, 0, 0, 0, 0, 0, 0, 0, 0, 0, 0, 0, 0, 0, 0, 0, 0, 0, 0, 0, 0, 0, 0, 0, 0, 0, 0, 0, 0, 0, 0, 0, 0, 0, 0, 0, 0, 0, 0, 0, 0, 0, 0, 0, 0, 0, 0, 0, 0, 0, 0, 1, 1, 1, 1, 1, 1, 1, 1, 0, 0, 0, 0, 0, 0, 0, 0, 0, 0, 0, 0, 0, 0, 0, 0, 0, 0, 0, 0, 0, 0, 0, 0, 0, 0, 0, 0, 0, 0, 0, 0, 0, 0, 0, 0, 0, 0, 0, 0, 2, 0, 0, 0, 0, 0, 0, 0, 0, 0, 0, 0, 0, 0, 1, 1, 1, 0, 0, 0, 0, 0, 0, 0, 0, 0, 0, 0, 0, 0, 0, 0, 0, 0, 0, 0, 0, 0, 0, 0, 0, 0, 0, 0, 0, 0, 0, 0, 0, 0, 0, 0, 0, 3, 0, 0, 0, 1, 0, 0, 0, 0, 0, 0, 0, 0, 0, 0, 0, 1, 0, 0, 0, 1, 1, 1, 1, 1, 1, 1, 1, 1, 1, 1, 1, 0, 0, 1, 1, 1, 0, 0, 0, 0, 0, 0, 1, 0, 0, 0, 0, 0, 0, 1, 0, 0, 0, 0, 1, 0, 0, 0, 0, 1, 0, 0, 3, 0, 0, 3, 3, 3, 0, 3, 3, 3, 0, 0, 0, 0, 0, 0, 0, 0, 0, 0, 0, 0, 0, 0, 0, 0, 0, 0, 0, 0, 0, 0, 0, 0, 0, 0, 0, 0, 0, 0, 0, 0, 0, 0, 0, 0, 0, 0, 0, 0, 0, 0, 0, 0, 0, 0, 0, 0, 0, 0, 0, 0, 0, 0, 0, 0, 0, 0, 0, 0, 0, 0, 0, 0, 0, 0, 0, 0, 0, 0, 0, 0, 0, 1, 1, 1, 1, 1, 1, 1, 1, 0, 0, 0, 0, 0, 0, 0, 0, 0, 0, 0, 0, 0, 0, 0, 0, 0, 0, 0, 0, 0, 0, 0, 0, 0, 0, 0, 0, 0, 0, 0, 0, 0, 0, 0, 3, 3, 3, 3, 3, 3, 3, 3, 3, 3, 3, 3, 3, 3, 3, 3, 3, 3, 3, 3])
me_cube.materials.append(mat_white)
me_cube.materials.append(mat_red)
me_cube.materials.append(mat_blue)
me_cube.materials.append(mat_grey)
me_cube.use_remesh_preserve_volume = False
me_cube.use_remesh_preserve_attributes = False
me_cube.use_mirror_vertex_groups = False
me_cube.update()
arm_armature_004 = bpy.data.armatures.new('Armature.004')  # bones are not reproduced
arm_armature_003 = bpy.data.armatures.new('Armature.003')  # bones are not reproduced
arm_armature_002 = bpy.data.armatures.new('Armature.002')  # bones are not reproduced
arm_armature_001 = bpy.data.armatures.new('Armature.001')  # bones are not reproduced
arm_armature = bpy.data.armatures.new('Armature')  # bones are not reproduced

# ---- objects
ob_sun = bpy.data.objects.new('Sun', light_sun)
ob_icosphere = bpy.data.objects.new('Icosphere', me_icosphere)
ob_cube = bpy.data.objects.new('Cube', me_cube)
ob_lefthand = bpy.data.objects.new('leftHand', arm_armature_004)
ob_righthand = bpy.data.objects.new('rightHand', arm_armature_003)
ob_headtos = bpy.data.objects.new('headToS', arm_armature_002)
ob_leftleg = bpy.data.objects.new('leftLeg', arm_armature_001)
ob_rightleg = bpy.data.objects.new('rightLeg', arm_armature)
ob_lamp = bpy.data.objects.new('Lamp', light_lamp)
ob_camera = bpy.data.objects.new('Camera', cam_camera)

# ---- transforms, parenting, visibility, modifiers, constraints
ob_sun.location = (2.77, -25.06, 20.9)
ob_sun.rotation_euler = (0.8296, 0.3918, 5.536e-08)
ob_sun.lineart.crease_threshold = 0.0
ob_icosphere.location = (1.765, 0.0, 5.954)
ob_icosphere.scale = (0.8865, 0.8865, 0.8865)
ob_icosphere.lineart.crease_threshold = 0.0
_m = ob_icosphere.modifiers.new('Mirror', 'MIRROR')
_m.use_clip = True
_m = ob_icosphere.modifiers.new('Subsurf', 'SUBSURF')
_m.uv_smooth = 'PRESERVE_CORNERS'
_m.quality = 2
_m.show_only_control_edges = False
ob_cube.parent = ob_icosphere
ob_cube.matrix_parent_inverse = Matrix(((1.128, 0.0, 0.0, -0.0), (0.0, 1.128, 0.0, -0.0), (0.0, 0.0, 1.128, -2.341), (0.0, 0.0, 0.0, 1.0)))
ob_cube.location = (0.0, 0.0, 0.0)
ob_cube.lock_rotations_4d = False
ob_cube.empty_display_type = 'ARROWS'
ob_cube.lineart.crease_threshold = 0.0
ob_lefthand.parent = ob_cube
ob_lefthand.matrix_parent_inverse = Matrix(((1.0, 0.0, 0.0, -0.0), (0.0, 1.0, 0.0, -0.0), (0.0, 0.0, 1.0, -3.879), (0.0, 0.0, 0.0, 1.0)))
ob_lefthand.location = (1.298, -0.2692, 2.619)
ob_lefthand.show_in_front = True
ob_lefthand.lineart.crease_threshold = 0.0
ob_righthand.parent = ob_cube
ob_righthand.matrix_parent_inverse = Matrix(((1.0, 0.0, 0.0, -0.0), (0.0, 1.0, 0.0, -0.0), (0.0, 0.0, 1.0, -3.879), (0.0, 0.0, 0.0, 1.0)))
ob_righthand.location = (-1.363, -0.3346, 2.604)
ob_righthand.rotation_euler = (-0.4114, -0.0, 0.0)
ob_righthand.show_in_front = True
ob_righthand.lineart.crease_threshold = 0.0
ob_headtos.parent = ob_cube
ob_headtos.matrix_parent_inverse = Matrix(((1.0, 0.0, 0.0, -0.0), (0.0, 1.0, 0.0, -0.0), (0.0, 0.0, 1.0, -3.879), (0.0, 0.0, 0.0, 1.0)))
ob_headtos.location = (0.0, 0.0, 2.73)
ob_headtos.show_in_front = True
ob_headtos.lineart.crease_threshold = 0.0
ob_leftleg.parent = ob_cube
ob_leftleg.matrix_parent_inverse = Matrix(((1.0, 0.0, 0.0, -0.0), (0.0, 1.0, 0.0, -0.0), (0.0, 0.0, 1.0, -3.879), (0.0, 0.0, 0.0, 1.0)))
ob_leftleg.location = (0.518, 0.0, 0.0)
ob_leftleg.show_in_front = True
ob_leftleg.lineart.crease_threshold = 0.0
ob_rightleg.parent = ob_cube
ob_rightleg.matrix_parent_inverse = Matrix(((1.0, 0.0, 0.0, -0.0), (0.0, 1.0, 0.0, -0.0), (0.0, 0.0, 1.0, -3.879), (0.0, 0.0, 0.0, 1.0)))
ob_rightleg.location = (-0.4957, 0.0, 0.0)
ob_rightleg.show_in_front = True
ob_rightleg.lineart.crease_threshold = 0.0
ob_lamp.location = (0.1198, -6.122, 5.904)
ob_lamp.rotation_euler = (0.6503, 0.05522, 1.866)
ob_lamp.lock_rotations_4d = False
ob_lamp.empty_display_type = 'ARROWS'
ob_lamp.color = (0.0, 0.0, 0.0, 0.0)
ob_lamp.lineart.crease_threshold = 0.0
ob_camera.location = (-4.876, -14.1, 2.926)
ob_camera.rotation_euler = (1.334, 0.01975, -0.3565)
ob_camera.lock_rotations_4d = False
ob_camera.empty_display_type = 'ARROWS'
ob_camera.color = (0.0, 0.0, 0.0, 0.0)
ob_camera.display_type = 'WIRE'
ob_camera.lineart.crease_threshold = 0.0

# ---- collection membership
col_collection_1.objects.link(ob_sun)
col_collection_1.objects.link(ob_icosphere)
col_collection_1.objects.link(ob_cube)
col_collection_1.objects.link(ob_lefthand)
col_collection_1.objects.link(ob_righthand)
col_collection_1.objects.link(ob_headtos)
col_collection_1.objects.link(ob_leftleg)
col_collection_1.objects.link(ob_rightleg)
col_collection_1.objects.link(ob_lamp)
col_collection_1.objects.link(ob_camera)

# ---- scene / render settings (as saved in the file)
scene.camera = ob_camera
scene.frame_start = 1; scene.frame_end = 250; scene.frame_set(1)
scene.render.engine = 'BLENDER_EEVEE_NEXT'
scene.render.resolution_percentage = 50
scene.render.dither_intensity = 0.0
scene.cycles.use_denoising = False
scene.cycles.samples = 128
scene.cycles.sampling_pattern = 'TABULATED_SOBOL'
scene.cycles.use_adaptive_sampling = False
scene.cycles.use_light_tree = False
scene.cycles.blur_glossy = 0.0
scene.cycles.sample_clamp_indirect = 0.0
scene.view_settings.view_transform = 'Standard'
bpy.context.view_layer.update()
